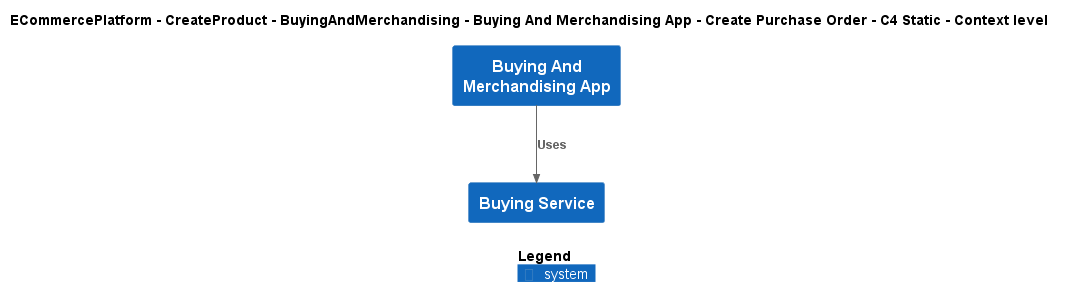

The diagram above was rendered by PlantUML. Its source (embedded in the PNG):
@startuml
!include ..\..\..\..\..\..\..\.c4s\C4_Context.puml

AddElementTag("c4interflow:lifecycle:new", $bgColor=green, $fontColor=#ffffff, $borderColor=green, $shadowing="False")
AddElementTag("c4interflow:lifecycle:changed", $bgColor=orange, $fontColor=#ffffff, $borderColor=orange, $shadowing="False")
AddElementTag("c4interflow:lifecycle:removed", $bgColor=red, $fontColor=#ffffff, $borderColor=red, $shadowing="False")

AddRelTag("c4interflow:lifecycle:new", $textColor=green, $lineColor=green)
AddRelTag("c4interflow:lifecycle:changed", $textColor=orange, $lineColor=orange)
AddRelTag("c4interflow:lifecycle:removed", $textColor=red, $lineColor=red)

SHOW_PERSON_PORTRAIT()
LAYOUT_TOP_DOWN()

skinparam linetype polyline

title ECommercePlatform - CreateProduct - BuyingAndMerchandising - Buying And Merchandising App - Create Purchase Order - C4 Static - Context level

System(ECommercePlatform.CreateProduct.BuyingAndMerchandising.SoftwareSystems.BuyingAndMerchandisingApp, "Buying And Merchandising App", "")
System(ECommercePlatform.CreateProduct.BuyingAndMerchandising.SoftwareSystems.BuyingService, "Buying Service", "")

Rel(ECommercePlatform.CreateProduct.BuyingAndMerchandising.SoftwareSystems.BuyingAndMerchandisingApp, ECommercePlatform.CreateProduct.BuyingAndMerchandising.SoftwareSystems.BuyingService, "Uses")


SHOW_LEGEND()
@enduml